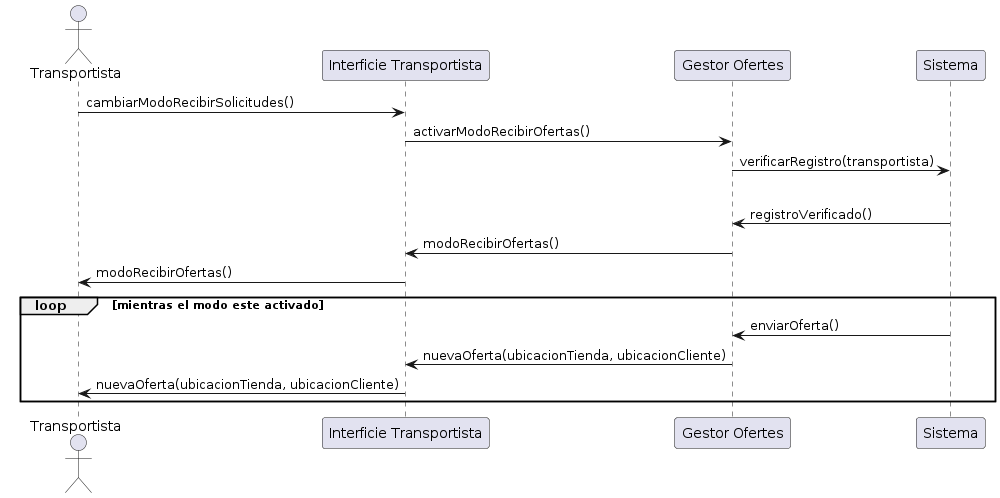

The diagram above was rendered by PlantUML. Its source (embedded in the PNG):
@startuml
actor Transportista
participant "Interficie Transportista" as IT
participant "Gestor Ofertes" as GO
participant "Sistema" as S

Transportista -> IT: cambiarModoRecibirSolicitudes()
IT -> GO: activarModoRecibirOfertas()
GO -> S: verificarRegistro(transportista)

alt [registrado]
    S -> GO: registroVerificado()
    GO -> IT: modoRecibirOfertas()
    IT -> Transportista: modoRecibirOfertas()

    loop mientras el modo este activado
        S -> GO: enviarOferta()
        GO -> IT: nuevaOferta(ubicacionTienda, ubicacionCliente)
        IT -> Transportista: nuevaOferta(ubicacionTienda, ubicacionCliente)
    end
@enduml